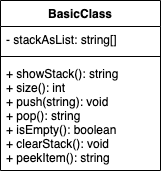

The diagram above was exported from draw.io. Its source (the exported page's mxGraphModel, read from the mxfile embedded in the PNG):
<mxGraphModel dx="1086" dy="740" grid="1" gridSize="10" guides="1" tooltips="1" connect="1" arrows="1" fold="1" page="1" pageScale="1" pageWidth="827" pageHeight="1169" math="0" shadow="0">
  <root>
    <mxCell id="0" />
    <mxCell id="1" parent="0" />
    <mxCell id="180" value="BasicClass" style="swimlane;fontStyle=1;align=center;verticalAlign=top;childLayout=stackLayout;horizontal=1;startSize=26;horizontalStack=0;resizeParent=1;resizeParentMax=0;resizeLast=0;collapsible=1;marginBottom=0;" parent="1" vertex="1">
      <mxGeometry x="40" y="40" width="160" height="170" as="geometry">
        <mxRectangle x="40" y="40" width="110" height="30" as="alternateBounds" />
      </mxGeometry>
    </mxCell>
    <mxCell id="181" value="- stackAsList: string[]" style="text;strokeColor=none;fillColor=none;align=left;verticalAlign=top;spacingLeft=4;spacingRight=4;overflow=hidden;rotatable=0;points=[[0,0.5],[1,0.5]];portConstraint=eastwest;" parent="180" vertex="1">
      <mxGeometry y="26" width="160" height="26" as="geometry" />
    </mxCell>
    <mxCell id="182" value="" style="line;strokeWidth=1;fillColor=none;align=left;verticalAlign=middle;spacingTop=-1;spacingLeft=3;spacingRight=3;rotatable=0;labelPosition=right;points=[];portConstraint=eastwest;strokeColor=inherit;" parent="180" vertex="1">
      <mxGeometry y="52" width="160" height="8" as="geometry" />
    </mxCell>
    <mxCell id="183" value="+ showStack(): string&#10;+ size(): int&#10;+ push(string): void&#10;+ pop(): string&#10;+ isEmpty(): boolean&#10;+ clearStack(): void&#10;+ peekItem(): string" style="text;strokeColor=none;fillColor=none;align=left;verticalAlign=top;spacingLeft=4;spacingRight=4;overflow=hidden;rotatable=0;points=[[0,0.5],[1,0.5]];portConstraint=eastwest;" parent="180" vertex="1">
      <mxGeometry y="60" width="160" height="110" as="geometry" />
    </mxCell>
  </root>
</mxGraphModel>